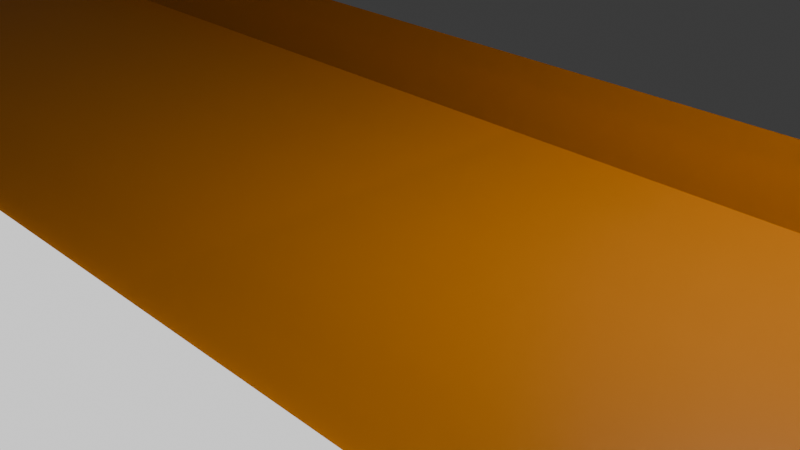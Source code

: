 # Source: Pista.blend  (saved by Blender 4.3.34; exported with 4.5.12 LTS)
import bpy
from mathutils import Matrix  # noqa: F401  (used for matrix-valued properties, if any)

bpy.ops.wm.read_factory_settings(use_empty=True)
scene = bpy.context.scene
scene.name = 'Scene'

# ---- collections
col_collection = bpy.data.collections.new('Collection'); scene.collection.children.link(col_collection)

# ---- materials (node trees are filled in below, after node groups)
mat_material_002 = bpy.data.materials.new('Material.002')
mat_material_da_pista = bpy.data.materials.new('Material da pista')
mat_material_003 = bpy.data.materials.new('Material.003')
mat_materialdapista = bpy.data.materials.new('MaterialDaPista')
mat_material_001 = bpy.data.materials.new('Material.001')
mat_material_004 = bpy.data.materials.new('Material.004')
mat_material_005 = bpy.data.materials.new('Material.005')
mat_material_006 = bpy.data.materials.new('Material.006')
mat_material_007 = bpy.data.materials.new('Material.007')

# ---- material node trees
mat_material_002.use_nodes = True; mat_material_002.node_tree.nodes.clear()
_N = mat_material_002.node_tree.nodes; _L = mat_material_002.node_tree.links
n0 = _N.new('ShaderNodeBsdfPrincipled'); n0.name = 'Principled BSDF'; n0.location = (10, 300)
n0.inputs[0].default_value = (0.7991, 0.2664, 0.004025, 1.0)
n1 = _N.new('ShaderNodeOutputMaterial'); n1.name = 'Material Output'; n1.location = (300, 300)
_L.new(n0.outputs[0], n1.inputs[0])
n1.is_active_output = True
mat_material_da_pista.use_nodes = True; mat_material_da_pista.node_tree.nodes.clear()
_N = mat_material_da_pista.node_tree.nodes; _L = mat_material_da_pista.node_tree.links
n0 = _N.new('ShaderNodeBsdfPrincipled'); n0.name = 'Principled BSDF'; n0.location = (10, 300)
n0.inputs[0].default_value = (0.7991, 0.2664, 0.004025, 1.0)
n1 = _N.new('ShaderNodeOutputMaterial'); n1.name = 'Material Output'; n1.location = (300, 300)
_L.new(n0.outputs[0], n1.inputs[0])
n1.is_active_output = True
mat_material_003.use_nodes = True; mat_material_003.node_tree.nodes.clear()
_N = mat_material_003.node_tree.nodes; _L = mat_material_003.node_tree.links
n0 = _N.new('ShaderNodeBsdfPrincipled'); n0.name = 'Principled BSDF'; n0.location = (10, 300)
n0.inputs[0].default_value = (0.7991, 0.2664, 0.004025, 1.0)
n1 = _N.new('ShaderNodeOutputMaterial'); n1.name = 'Material Output'; n1.location = (300, 300)
_L.new(n0.outputs[0], n1.inputs[0])
n1.is_active_output = True
mat_materialdapista.use_nodes = True; mat_materialdapista.node_tree.nodes.clear()
_N = mat_materialdapista.node_tree.nodes; _L = mat_materialdapista.node_tree.links
n0 = _N.new('ShaderNodeBsdfPrincipled'); n0.name = 'Principled BSDF'; n0.location = (10, 300)
n0.inputs[0].default_value = (0.7991, 0.2664, 0.004025, 1.0)
n1 = _N.new('ShaderNodeOutputMaterial'); n1.name = 'Material Output'; n1.location = (300, 300)
_L.new(n0.outputs[0], n1.inputs[0])
n1.is_active_output = True
mat_material_001.use_nodes = True; mat_material_001.node_tree.nodes.clear()
_N = mat_material_001.node_tree.nodes; _L = mat_material_001.node_tree.links
n0 = _N.new('ShaderNodeBsdfPrincipled'); n0.name = 'Principled BSDF'; n0.location = (10, 300)
n0.inputs[0].default_value = (0.7991, 0.2664, 0.004025, 1.0)
n1 = _N.new('ShaderNodeOutputMaterial'); n1.name = 'Material Output'; n1.location = (300, 300)
_L.new(n0.outputs[0], n1.inputs[0])
n1.is_active_output = True
mat_material_004.use_nodes = True; mat_material_004.node_tree.nodes.clear()
_N = mat_material_004.node_tree.nodes; _L = mat_material_004.node_tree.links
n0 = _N.new('ShaderNodeBsdfPrincipled'); n0.name = 'Principled BSDF'; n0.location = (10, 300)
n0.inputs[0].default_value = (0.7991, 0.2664, 0.004025, 1.0)
n1 = _N.new('ShaderNodeOutputMaterial'); n1.name = 'Material Output'; n1.location = (300, 300)
_L.new(n0.outputs[0], n1.inputs[0])
n1.is_active_output = True
mat_material_005.use_nodes = True; mat_material_005.node_tree.nodes.clear()
_N = mat_material_005.node_tree.nodes; _L = mat_material_005.node_tree.links
n0 = _N.new('ShaderNodeBsdfPrincipled'); n0.name = 'Principled BSDF'; n0.location = (10, 300)
n0.inputs[0].default_value = (0.7991, 0.2664, 0.004025, 1.0)
n1 = _N.new('ShaderNodeOutputMaterial'); n1.name = 'Material Output'; n1.location = (300, 300)
_L.new(n0.outputs[0], n1.inputs[0])
n1.is_active_output = True
mat_material_006.use_nodes = True; mat_material_006.node_tree.nodes.clear()
_N = mat_material_006.node_tree.nodes; _L = mat_material_006.node_tree.links
n0 = _N.new('ShaderNodeBsdfPrincipled'); n0.name = 'Principled BSDF'; n0.location = (10, 300)
n0.inputs[0].default_value = (0.7991, 0.2664, 0.004025, 1.0)
n1 = _N.new('ShaderNodeOutputMaterial'); n1.name = 'Material Output'; n1.location = (300, 300)
_L.new(n0.outputs[0], n1.inputs[0])
n1.is_active_output = True
mat_material_007.use_nodes = True; mat_material_007.node_tree.nodes.clear()
_N = mat_material_007.node_tree.nodes; _L = mat_material_007.node_tree.links
n0 = _N.new('ShaderNodeOutputMaterial'); n0.name = 'Material Output'; n0.location = (300, 300)
n1 = _N.new('ShaderNodeEmission'); n1.name = 'Emission'; n1.location = (10, 300)
_L.new(n1.outputs[0], n0.inputs[0])
n0.is_active_output = True

# ---- world
world_world = bpy.data.worlds.new('World'); scene.world = world_world
world_world.use_nodes = True; world_world.node_tree.nodes.clear()
_N = world_world.node_tree.nodes; _L = world_world.node_tree.links
n0 = _N.new('ShaderNodeOutputWorld'); n0.name = 'World Output'; n0.location = (300, 300)
n1 = _N.new('ShaderNodeBackground'); n1.name = 'Background'; n1.location = (10, 300)
n1.inputs[0].default_value = (0.05088, 0.05088, 0.05088, 1.0)
_L.new(n1.outputs[0], n0.inputs[0])
n0.is_active_output = True
world_world.color = (0.05088, 0.05088, 0.05088)
world_world.sun_shadow_jitter_overblur = 0.0

# ---- cameras
cam_camera = bpy.data.cameras.new('Camera')
cam_camera.clip_end = 100.0
cam_camera.ortho_scale = 7.314

# ---- lights
light_light = bpy.data.lights.new('Light', 'POINT')
light_light.energy = 1000.0
light_light.shadow_soft_size = 0.1

# ---- meshes
me_plane_001 = bpy.data.meshes.new('Plane.001')
me_plane_001.from_pydata([(-13.98, -11.56, 0.2086), (25.02, -11.56, 0.2086), (-13.98, 0.9672, 0.3263), (25.02, 0.9672, 0.3263), (-13.39, 1.318, 1.066), (25.62, 1.318, 1.066), (-13.65, -11.93, 1.065), (25.35, -11.93, 1.065)], [], [(0, 1, 3, 2), (2, 3, 5, 4), (1, 0, 6, 7)])
_uv = me_plane_001.uv_layers.new(name='UVMap')
_uv.uv.foreach_set('vector', [0.0, 0.0, 1.0, 0.0, 1.0, 1.0, 0.0, 1.0, 0.0, 1.0, 1.0, 1.0, 1.0, 1.0, 0.0, 1.0, 1.0, 0.0, 0.0, 0.0, 0.0, 0.0, 1.0, 0.0])
me_plane_001.update()
me_plane_002 = bpy.data.meshes.new('Plane.002')
me_plane_002.from_pydata([(-13.98, -11.56, 0.2086), (25.02, -11.56, 0.2086), (-13.98, 0.9672, 0.3263), (25.02, 0.9672, 0.3263), (-13.39, 1.318, 1.066), (25.62, 1.318, 1.066), (-13.65, -11.93, 1.065), (25.35, -11.93, 1.065)], [], [(0, 1, 3, 2), (2, 3, 5, 4), (1, 0, 6, 7)])
_uv = me_plane_002.uv_layers.new(name='UVMap')
_uv.uv.foreach_set('vector', [0.0, 0.0, 1.0, 0.0, 1.0, 1.0, 0.0, 1.0, 0.0, 1.0, 1.0, 1.0, 1.0, 1.0, 0.0, 1.0, 1.0, 0.0, 0.0, 0.0, 0.0, 0.0, 1.0, 0.0])
me_plane_002.materials.append(mat_material_002)
me_plane_002.update()
me_plane_003 = bpy.data.meshes.new('Plane.003')
me_plane_003.from_pydata([(-13.98, -11.56, 0.2086), (25.02, -11.56, 0.2086), (-13.98, 0.9672, 0.3263), (25.02, 0.9672, 0.3263), (-13.39, 1.318, 1.066), (25.62, 1.318, 1.066), (-13.65, -11.93, 1.065), (25.35, -11.93, 1.065)], [], [(0, 1, 3, 2), (2, 3, 5, 4), (1, 0, 6, 7)])
_uv = me_plane_003.uv_layers.new(name='UVMap')
_uv.uv.foreach_set('vector', [0.0, 0.0, 1.0, 0.0, 1.0, 1.0, 0.0, 1.0, 0.0, 1.0, 1.0, 1.0, 1.0, 1.0, 0.0, 1.0, 1.0, 0.0, 0.0, 0.0, 0.0, 0.0, 1.0, 0.0])
me_plane_003.materials.append(mat_material_da_pista)
me_plane_003.update()
me_plane_004 = bpy.data.meshes.new('Plane.004')
me_plane_004.from_pydata([(-13.98, -11.56, 0.2086), (25.02, -11.56, 0.2086), (-13.98, 0.9672, 0.3263), (25.02, 0.9672, 0.3263), (-13.39, 1.318, 1.066), (25.62, 1.318, 1.066), (-13.65, -11.93, 1.065), (25.35, -11.93, 1.065)], [], [(0, 1, 3, 2), (2, 3, 5, 4), (1, 0, 6, 7)])
_uv = me_plane_004.uv_layers.new(name='UVMap')
_uv.uv.foreach_set('vector', [0.0, 0.0, 1.0, 0.0, 1.0, 1.0, 0.0, 1.0, 0.0, 1.0, 1.0, 1.0, 1.0, 1.0, 0.0, 1.0, 1.0, 0.0, 0.0, 0.0, 0.0, 0.0, 1.0, 0.0])
me_plane_004.materials.append(mat_material_003)
me_plane_004.update()
me_plane_005 = bpy.data.meshes.new('Plane.005')
me_plane_005.from_pydata([(-13.98, -11.56, 0.2086), (25.02, -11.56, 0.2086), (-13.98, 0.9672, 0.3263), (25.02, 0.9672, 0.3263), (-13.39, 1.318, 1.066), (25.62, 1.318, 1.066), (-13.65, -11.93, 1.065), (25.35, -11.93, 1.065)], [], [(0, 1, 3, 2), (2, 3, 5, 4), (1, 0, 6, 7)])
_uv = me_plane_005.uv_layers.new(name='UVMap')
_uv.uv.foreach_set('vector', [0.0, 0.0, 1.0, 0.0, 1.0, 1.0, 0.0, 1.0, 0.0, 1.0, 1.0, 1.0, 1.0, 1.0, 0.0, 1.0, 1.0, 0.0, 0.0, 0.0, 0.0, 0.0, 1.0, 0.0])
me_plane_005.materials.append(mat_materialdapista)
me_plane_005.update()
me_plane_006 = bpy.data.meshes.new('Plane.006')
me_plane_006.from_pydata([(-14.6, -12.16, -0.06996), (25.02, -11.56, 0.2086), (-13.98, 0.9672, 0.3263), (25.02, 0.9672, 0.3263), (-13.39, 1.318, 1.066), (25.62, 1.318, 1.066), (-13.78, -12.01, 1.065), (25.35, -11.93, 1.065), (-91.9, -16.46, 0.2086), (-91.9, 5.372, 0.3263), (-23.12, -16.46, -0.06996), (-23.12, 5.372, 0.3263), (-100.7, -16.85, 2.243), (-100.7, 4.983, 2.361), (-13.74, -12.0, 1.014), (-22.56, -16.28, 1.012), (-91.35, -16.34, 1.22), (-22.47, -16.34, 0.9847), (-13.38, 1.348, 1.061), (-22.51, 5.35, 1.054), (-91.32, 5.367, 1.029), (-22.5, 5.367, 1.056), (-91.32, 5.324, 0.9876), (-100.1, 4.934, 3.022), (-91.35, -16.33, 1.194), (-100.1, -16.72, 3.228)], [], [(0, 1, 3, 2), (2, 3, 5, 4), (1, 0, 6, 7), (10, 11, 9, 8), (0, 2, 11, 10), (8, 9, 13, 12), (0, 10, 15, 14), (10, 8, 16, 17), (11, 2, 18, 19), (9, 11, 21, 20), (13, 9, 22, 23), (8, 12, 25, 24)])
_uv = me_plane_006.uv_layers.new(name='UVMap')
_uv.uv.foreach_set('vector', [0.0, 0.0, 1.0, 0.0, 1.0, 1.0, 0.0, 1.0, 0.0, 1.0, 1.0, 1.0, 1.0, 1.0, 0.0, 1.0, 1.0, 0.0, 0.0, 0.0, 0.0, 0.0, 1.0, 0.0, 0.0, 0.0, 0.0, 1.0, 0.0, 1.0, 0.0, 0.0, 0.0, 0.0, 0.0, 1.0, 0.0, 1.0, 0.0, 0.0, 0.0, 0.0, 0.0, 1.0, 0.0, 1.0, 0.0, 0.0, 0.0, 0.0, 0.0, 0.0, 0.0, 0.0, 0.0, 0.0, 0.0, 0.0, 0.0, 0.0, 0.0, 0.0, 0.0, 0.0, 0.0, 1.0, 0.0, 1.0, 0.0, 1.0, 0.0, 1.0, 0.0, 1.0, 0.0, 1.0, 0.0, 1.0, 0.0, 1.0, 0.0, 1.0, 0.0, 1.0, 0.0, 1.0, 0.0, 1.0, 0.0, 0.0, 0.0, 0.0, 0.0, 0.0, 0.0, 0.0])
me_plane_006.materials.append(mat_material_001)
me_plane_006.update()
me_plane_007 = bpy.data.meshes.new('Plane.007')
me_plane_007.from_pydata([(-13.98, -11.56, 0.2086), (25.02, -11.56, 0.2086), (-13.98, 0.9672, 0.3263), (25.02, 0.9672, 0.3263), (-13.39, 1.318, 1.066), (25.62, 1.318, 1.066), (-13.65, -11.93, 1.065), (25.35, -11.93, 1.065)], [], [(0, 1, 3, 2), (2, 3, 5, 4), (1, 0, 6, 7)])
_uv = me_plane_007.uv_layers.new(name='UVMap')
_uv.uv.foreach_set('vector', [0.0, 0.0, 1.0, 0.0, 1.0, 1.0, 0.0, 1.0, 0.0, 1.0, 1.0, 1.0, 1.0, 1.0, 0.0, 1.0, 1.0, 0.0, 0.0, 0.0, 0.0, 0.0, 1.0, 0.0])
me_plane_007.materials.append(mat_material_004)
me_plane_007.update()
me_plane_008 = bpy.data.meshes.new('Plane.008')
me_plane_008.from_pydata([(-13.98, -11.56, 0.2086), (25.02, -11.56, 0.2086), (-13.98, 0.9672, 0.3263), (25.02, 0.9672, 0.3263), (-13.39, 1.318, 1.066), (25.62, 1.318, 1.066), (-13.65, -11.93, 1.065), (25.35, -11.93, 1.065)], [], [(0, 1, 3, 2), (2, 3, 5, 4), (1, 0, 6, 7)])
_uv = me_plane_008.uv_layers.new(name='UVMap')
_uv.uv.foreach_set('vector', [0.0, 0.0, 1.0, 0.0, 1.0, 1.0, 0.0, 1.0, 0.0, 1.0, 1.0, 1.0, 1.0, 1.0, 0.0, 1.0, 1.0, 0.0, 0.0, 0.0, 0.0, 0.0, 1.0, 0.0])
me_plane_008.materials.append(mat_material_005)
me_plane_008.update()
me_plane_009 = bpy.data.meshes.new('Plane.009')
me_plane_009.from_pydata([(-13.98, -11.56, 0.2086), (25.02, -11.56, 0.2086), (-13.98, 0.9672, 0.3263), (25.02, 0.9672, 0.3263), (-13.39, 1.318, 1.066), (25.62, 1.318, 1.066), (-13.65, -11.93, 1.065), (25.35, -11.93, 1.065)], [], [(0, 1, 3, 2), (2, 3, 5, 4), (1, 0, 6, 7)])
_uv = me_plane_009.uv_layers.new(name='UVMap')
_uv.uv.foreach_set('vector', [0.0, 0.0, 1.0, 0.0, 1.0, 1.0, 0.0, 1.0, 0.0, 1.0, 1.0, 1.0, 1.0, 1.0, 0.0, 1.0, 1.0, 0.0, 0.0, 0.0, 0.0, 0.0, 1.0, 0.0])
me_plane_009.materials.append(mat_material_006)
me_plane_009.update()
me_plane_010 = bpy.data.meshes.new('Plane.010')
me_plane_010.from_pydata([(-209.1, -1.0, 0.0), (1.0, -1.0, 0.0), (-209.1, 1.0, 0.0), (1.0, 1.0, 0.0), (30.58, 1.0, 0.0), (30.58, -1.0, 0.0), (32.58, -1.0, 0.0), (32.58, 1.0, 0.0), (133.7, -0.4693, 34.08), (133.7, 1.531, 34.08), (63.39, 1.0, 0.0), (63.39, -1.0, 0.0), (-217.4, -0.5995, 2.048), (-217.4, 1.4, 2.048)], [], [(0, 2, 3, 1), (6, 7, 10, 11), (3, 2, 4, 7), (0, 1, 6, 5), (1, 3, 7, 6), (2, 0, 5, 4), (0, 2, 13, 12), (11, 10, 9, 8)])
_uv = me_plane_010.uv_layers.new(name='UVMap')
_uv.uv.foreach_set('vector', [0.0, 0.0, 0.0, 1.0, 1.0, 1.0, 1.0, 0.0, 1.0, 0.0, 1.0, 1.0, 1.0, 1.0, 1.0, 0.0, 1.0, 1.0, 0.0, 1.0, 0.0, 1.0, 1.0, 1.0, 0.0, 0.0, 1.0, 0.0, 1.0, 0.0, 0.0, 0.0, 1.0, 0.0, 1.0, 1.0, 1.0, 1.0, 1.0, 0.0, 0.0, 1.0, 0.0, 0.0, 0.0, 0.0, 0.0, 1.0, 0.0, 0.0, 0.0, 1.0, 0.0, 1.0, 0.0, 0.0, 1.0, 0.0, 1.0, 1.0, 1.0, 1.0, 1.0, 0.0])
me_plane_010.materials.append(mat_material_007)
me_plane_010.update()

# ---- objects
ob_light = bpy.data.objects.new('Light', light_light)
ob_camera = bpy.data.objects.new('Camera', cam_camera)
ob_plane = bpy.data.objects.new('Plane', me_plane_001)
ob_plane_001 = bpy.data.objects.new('Plane.001', me_plane_002)
ob_plane_002 = bpy.data.objects.new('Plane.002', me_plane_003)
ob_plane_003 = bpy.data.objects.new('Plane.003', me_plane_004)
ob_plane_004 = bpy.data.objects.new('Plane.004', me_plane_005)
ob_plane_005 = bpy.data.objects.new('Plane.005', me_plane_006)
ob_plane_006 = bpy.data.objects.new('Plane.006', me_plane_007)
ob_plane_007 = bpy.data.objects.new('Plane.007', me_plane_008)
ob_plane_008 = bpy.data.objects.new('Plane.008', me_plane_009)
ob_plane_009 = bpy.data.objects.new('Plane.009', me_plane_010)

# ---- transforms, parenting, visibility, modifiers, constraints
ob_light.location = (4.076, 1.005, 5.904)
ob_light.rotation_euler = (0.6503, 0.05522, 1.866)
ob_light.lock_rotations_4d = False
ob_light.empty_display_type = 'ARROWS'
ob_light.color = (0.0, 0.0, 0.0, 0.0)
ob_light.lineart.crease_threshold = 0.0
ob_camera.location = (7.359, -6.926, 4.958)
ob_camera.rotation_euler = (1.109, 0.0, 0.8149)
ob_camera.lock_rotations_4d = False
ob_camera.empty_display_type = 'ARROWS'
ob_camera.color = (0.0, 0.0, 0.0, 0.0)
ob_camera.display_type = 'WIRE'
ob_camera.lineart.crease_threshold = 0.0
ob_plane.location = (0.0, 1.053, 0.0)
ob_plane_001.location = (0.0, 1.053, 0.0)
ob_plane_002.location = (-38.99, 1.12, -0.02146)
ob_plane_003.location = (-77.86, 1.134, 0.06488)
ob_plane_004.location = (-77.86, 1.134, 0.06488)
ob_plane_005.location = (-116.8, 1.201, 0.04342)
ob_plane_006.location = (38.79, 1.035, -0.05091)
ob_plane_007.location = (76.54, 1.035, 6.095)
ob_plane_007.rotation_euler = (0.0, -0.4522, 0.0)
ob_plane_008.location = (111.6, 1.013, 23.19)
ob_plane_008.rotation_euler = (0.0, -0.4522, 0.0)
ob_plane_009.location = (0.2416, -4.143, 0.3492)

# ---- collection membership
col_collection.objects.link(ob_light)
col_collection.objects.link(ob_camera)
col_collection.objects.link(ob_plane)
col_collection.objects.link(ob_plane_001)
col_collection.objects.link(ob_plane_002)
col_collection.objects.link(ob_plane_003)
col_collection.objects.link(ob_plane_004)
col_collection.objects.link(ob_plane_005)
col_collection.objects.link(ob_plane_006)
col_collection.objects.link(ob_plane_007)
col_collection.objects.link(ob_plane_008)
col_collection.objects.link(ob_plane_009)

# ---- scene / render settings (as saved in the file)
scene.camera = ob_camera
scene.frame_start = 1; scene.frame_end = 250; scene.frame_set(1)
scene.render.engine = 'BLENDER_EEVEE_NEXT'
bpy.context.view_layer.update()
